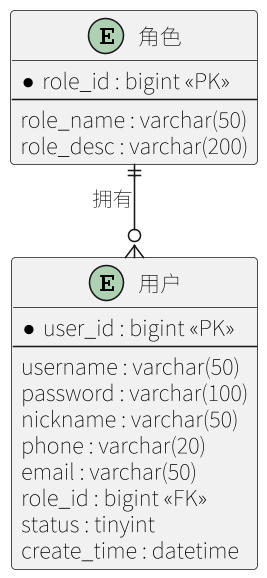

The diagram above was rendered by PlantUML. Its source (embedded in the PNG):
@startuml
skinparam defaultFontName "Noto Sans SC"
skinparam shadowing false
skinparam dpi 150
skinparam linetype ortho
hide empty members

entity "角色" as role {
  * role_id : bigint <<PK>>
  --
  role_name : varchar(50)
  role_desc : varchar(200)
}

entity "用户" as user {
  * user_id : bigint <<PK>>
  --
  username : varchar(50)
  password : varchar(100)
  nickname : varchar(50)
  phone : varchar(20)
  email : varchar(50)
  role_id : bigint <<FK>>
  status : tinyint
  create_time : datetime
}

role ||--o{ user : 拥有
@enduml